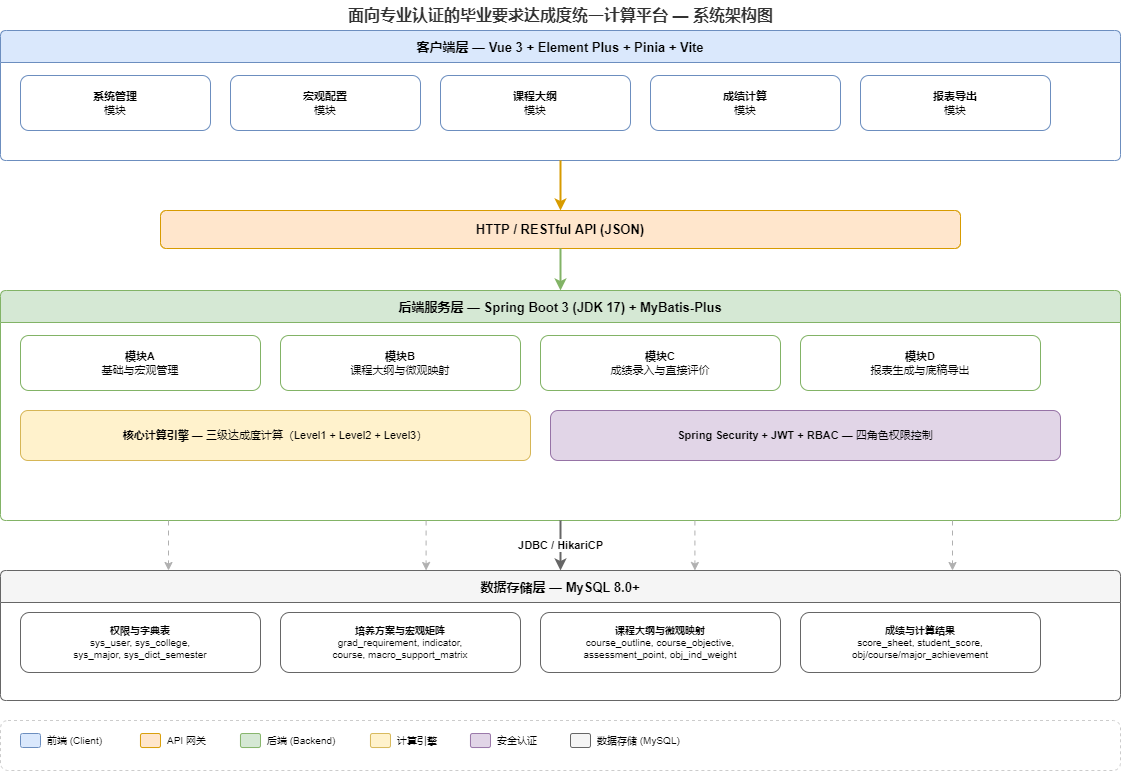

The diagram above was exported from draw.io. Its source (the exported page's mxGraphModel, read from the mxfile embedded in the PNG):
<mxGraphModel dx="1422" dy="865" grid="0" gridSize="10" guides="1" tooltips="1" connect="1" arrows="1" fold="1" page="1" pageScale="1" pageWidth="1200" pageHeight="800" math="0" shadow="0">
  <root>
    <mxCell id="0" />
    <mxCell id="1" parent="0" />
    <mxCell id="2" value="客户端层 — Vue 3 + Element Plus + Pinia + Vite" style="swimlane;startSize=32;fillColor=#dae8fc;strokeColor=#6c8ebf;fontStyle=1;fontSize=13;rounded=1;arcSize=6;swimlaneLine=1;" parent="1" vertex="1">
      <mxGeometry x="40" y="30" width="1120" height="130" as="geometry" />
    </mxCell>
    <mxCell id="3" value="&lt;b&gt;系统管理&lt;/b&gt;&lt;br&gt;模块" style="rounded=1;whiteSpace=wrap;html=1;fillColor=#FFFFFF;strokeColor=#6c8ebf;fontSize=11;" parent="2" vertex="1">
      <mxGeometry x="20" y="45" width="190" height="55" as="geometry" />
    </mxCell>
    <mxCell id="4" value="&lt;b&gt;宏观配置&lt;/b&gt;&lt;br&gt;模块" style="rounded=1;whiteSpace=wrap;html=1;fillColor=#FFFFFF;strokeColor=#6c8ebf;fontSize=11;" parent="2" vertex="1">
      <mxGeometry x="230" y="45" width="190" height="55" as="geometry" />
    </mxCell>
    <mxCell id="5" value="&lt;b&gt;课程大纲&lt;/b&gt;&lt;br&gt;模块" style="rounded=1;whiteSpace=wrap;html=1;fillColor=#FFFFFF;strokeColor=#6c8ebf;fontSize=11;" parent="2" vertex="1">
      <mxGeometry x="440" y="45" width="190" height="55" as="geometry" />
    </mxCell>
    <mxCell id="6" value="&lt;b&gt;成绩计算&lt;/b&gt;&lt;br&gt;模块" style="rounded=1;whiteSpace=wrap;html=1;fillColor=#FFFFFF;strokeColor=#6c8ebf;fontSize=11;" parent="2" vertex="1">
      <mxGeometry x="650" y="45" width="190" height="55" as="geometry" />
    </mxCell>
    <mxCell id="7" value="&lt;b&gt;报表导出&lt;/b&gt;&lt;br&gt;模块" style="rounded=1;whiteSpace=wrap;html=1;fillColor=#FFFFFF;strokeColor=#6c8ebf;fontSize=11;" parent="2" vertex="1">
      <mxGeometry x="860" y="45" width="190" height="55" as="geometry" />
    </mxCell>
    <mxCell id="8" value="HTTP / RESTful API (JSON)" style="rounded=1;whiteSpace=wrap;html=1;fillColor=#ffe6cc;strokeColor=#d79b00;fontStyle=1;fontSize=13;" parent="1" vertex="1">
      <mxGeometry x="200" y="210" width="800" height="38" as="geometry" />
    </mxCell>
    <mxCell id="21" value="" style="edgeStyle=orthogonalEdgeStyle;rounded=1;orthogonalLoop=1;jettySize=auto;html=1;strokeWidth=2;strokeColor=#d79b00;exitX=0.5;exitY=1;exitDx=0;exitDy=0;entryX=0.5;entryY=0;entryDx=0;entryDy=0;" parent="1" source="2" target="8" edge="1">
      <mxGeometry relative="1" as="geometry" />
    </mxCell>
    <mxCell id="9" value="后端服务层 — Spring Boot 3 (JDK 17) + MyBatis-Plus" style="swimlane;startSize=32;fillColor=#d5e8d4;strokeColor=#82b366;fontStyle=1;fontSize=13;rounded=1;arcSize=6;swimlaneLine=1;" parent="1" vertex="1">
      <mxGeometry x="40" y="290" width="1120" height="230" as="geometry" />
    </mxCell>
    <mxCell id="10" value="&lt;b&gt;模块A&lt;/b&gt;&lt;br&gt;基础与宏观管理" style="rounded=1;whiteSpace=wrap;html=1;fillColor=#FFFFFF;strokeColor=#82b366;fontSize=11;" parent="9" vertex="1">
      <mxGeometry x="20" y="45" width="240" height="55" as="geometry" />
    </mxCell>
    <mxCell id="11" value="&lt;b&gt;模块B&lt;/b&gt;&lt;br&gt;课程大纲与微观映射" style="rounded=1;whiteSpace=wrap;html=1;fillColor=#FFFFFF;strokeColor=#82b366;fontSize=11;" parent="9" vertex="1">
      <mxGeometry x="280" y="45" width="240" height="55" as="geometry" />
    </mxCell>
    <mxCell id="12" value="&lt;b&gt;模块C&lt;/b&gt;&lt;br&gt;成绩录入与直接评价" style="rounded=1;whiteSpace=wrap;html=1;fillColor=#FFFFFF;strokeColor=#82b366;fontSize=11;" parent="9" vertex="1">
      <mxGeometry x="540" y="45" width="240" height="55" as="geometry" />
    </mxCell>
    <mxCell id="13" value="&lt;b&gt;模块D&lt;/b&gt;&lt;br&gt;报表生成与底稿导出" style="rounded=1;whiteSpace=wrap;html=1;fillColor=#FFFFFF;strokeColor=#82b366;fontSize=11;" parent="9" vertex="1">
      <mxGeometry x="800" y="45" width="240" height="55" as="geometry" />
    </mxCell>
    <mxCell id="14" value="&lt;b&gt;核心计算引擎&lt;/b&gt; — 三级达成度计算（Level1 + Level2 + Level3）" style="rounded=1;whiteSpace=wrap;html=1;fillColor=#fff2cc;strokeColor=#d6b656;fontSize=11;fontStyle=0;" parent="9" vertex="1">
      <mxGeometry x="20" y="120" width="510" height="50" as="geometry" />
    </mxCell>
    <mxCell id="15" value="&lt;b&gt;Spring Security + JWT + RBAC&lt;/b&gt; — 四角色权限控制" style="rounded=1;whiteSpace=wrap;html=1;fillColor=#e1d5e7;strokeColor=#9673a6;fontSize=11;fontStyle=0;" parent="9" vertex="1">
      <mxGeometry x="550" y="120" width="510" height="50" as="geometry" />
    </mxCell>
    <mxCell id="22" value="" style="edgeStyle=orthogonalEdgeStyle;rounded=1;orthogonalLoop=1;jettySize=auto;html=1;strokeWidth=2;strokeColor=#82b366;exitX=0.5;exitY=1;exitDx=0;exitDy=0;entryX=0.5;entryY=0;entryDx=0;entryDy=0;" parent="1" source="8" target="9" edge="1">
      <mxGeometry relative="1" as="geometry" />
    </mxCell>
    <mxCell id="16" value="数据存储层 — MySQL 8.0+" style="swimlane;startSize=32;fillColor=#f5f5f5;strokeColor=#666666;fontStyle=1;fontSize=13;rounded=1;arcSize=6;swimlaneLine=1;" parent="1" vertex="1">
      <mxGeometry x="40" y="570" width="1120" height="130" as="geometry" />
    </mxCell>
    <mxCell id="17" value="&lt;b&gt;权限与字典表&lt;/b&gt;&lt;br&gt;sys_user, sys_college,&lt;br&gt;sys_major, sys_dict_semester" style="rounded=1;whiteSpace=wrap;html=1;fillColor=#FFFFFF;strokeColor=#666666;fontSize=10;fontStyle=0;align=center;" parent="16" vertex="1">
      <mxGeometry x="20" y="42" width="240" height="60" as="geometry" />
    </mxCell>
    <mxCell id="18" value="&lt;b&gt;培养方案与宏观矩阵&lt;/b&gt;&lt;br&gt;grad_requirement, indicator,&lt;br&gt;course, macro_support_matrix" style="rounded=1;whiteSpace=wrap;html=1;fillColor=#FFFFFF;strokeColor=#666666;fontSize=10;fontStyle=0;align=center;" parent="16" vertex="1">
      <mxGeometry x="280" y="42" width="240" height="60" as="geometry" />
    </mxCell>
    <mxCell id="19" value="&lt;b&gt;课程大纲与微观映射&lt;/b&gt;&lt;br&gt;course_outline, course_objective,&lt;br&gt;assessment_point, obj_ind_weight" style="rounded=1;whiteSpace=wrap;html=1;fillColor=#FFFFFF;strokeColor=#666666;fontSize=10;fontStyle=0;align=center;" parent="16" vertex="1">
      <mxGeometry x="540" y="42" width="240" height="60" as="geometry" />
    </mxCell>
    <mxCell id="20" value="&lt;b&gt;成绩与计算结果&lt;/b&gt;&lt;br&gt;score_sheet, student_score,&lt;br&gt;obj/course/major_achievement" style="rounded=1;whiteSpace=wrap;html=1;fillColor=#FFFFFF;strokeColor=#666666;fontSize=10;fontStyle=0;align=center;" parent="16" vertex="1">
      <mxGeometry x="800" y="42" width="240" height="60" as="geometry" />
    </mxCell>
    <mxCell id="23" value="JDBC / HikariCP" style="edgeStyle=orthogonalEdgeStyle;rounded=1;orthogonalLoop=1;jettySize=auto;html=1;strokeWidth=2;strokeColor=#666666;fontStyle=1;fontSize=11;exitX=0.5;exitY=1;exitDx=0;exitDy=0;entryX=0.5;entryY=0;entryDx=0;entryDy=0;labelBackgroundColor=#FFFFFF;" parent="1" source="9" target="16" edge="1">
      <mxGeometry relative="1" as="geometry" />
    </mxCell>
    <mxCell id="24" value="" style="endArrow=classic;dashed=1;dashPattern=5 5;html=1;strokeColor=#B0B0B0;exitX=0.15;exitY=1;exitDx=0;exitDy=0;entryX=0.15;entryY=0;entryDx=0;entryDy=0;" parent="1" source="9" target="16" edge="1">
      <mxGeometry relative="1" as="geometry" />
    </mxCell>
    <mxCell id="25" value="" style="endArrow=classic;dashed=1;dashPattern=5 5;html=1;strokeColor=#B0B0B0;exitX=0.38;exitY=1;exitDx=0;exitDy=0;entryX=0.38;entryY=0;entryDx=0;entryDy=0;" parent="1" source="9" target="16" edge="1">
      <mxGeometry relative="1" as="geometry" />
    </mxCell>
    <mxCell id="26" value="" style="endArrow=classic;dashed=1;dashPattern=5 5;html=1;strokeColor=#B0B0B0;exitX=0.62;exitY=1;exitDx=0;exitDy=0;entryX=0.62;entryY=0;entryDx=0;entryDy=0;" parent="1" source="9" target="16" edge="1">
      <mxGeometry relative="1" as="geometry" />
    </mxCell>
    <mxCell id="27" value="" style="endArrow=classic;dashed=1;dashPattern=5 5;html=1;strokeColor=#B0B0B0;exitX=0.85;exitY=1;exitDx=0;exitDy=0;entryX=0.85;entryY=0;entryDx=0;entryDy=0;" parent="1" source="9" target="16" edge="1">
      <mxGeometry relative="1" as="geometry" />
    </mxCell>
    <mxCell id="28" value="面向专业认证的毕业要求达成度统一计算平台 — 系统架构图" style="text;html=1;align=center;verticalAlign=middle;resizable=0;points=[];autosize=1;strokeColor=none;fillColor=none;fontSize=16;fontStyle=1;fontColor=#333333;" parent="1" vertex="1">
      <mxGeometry x="310" width="580" height="30" as="geometry" />
    </mxCell>
    <mxCell id="29" value="" style="rounded=1;whiteSpace=wrap;html=1;fillColor=#FFFFFF;strokeColor=#CCCCCC;dashed=1;" parent="1" vertex="1">
      <mxGeometry x="40" y="720" width="1120" height="50" as="geometry" />
    </mxCell>
    <mxCell id="30" value="" style="rounded=1;whiteSpace=wrap;html=1;fillColor=#dae8fc;strokeColor=#6c8ebf;" parent="1" vertex="1">
      <mxGeometry x="60" y="733" width="20" height="14" as="geometry" />
    </mxCell>
    <mxCell id="31" value="前端 (Client)" style="text;html=1;align=left;verticalAlign=middle;resizable=0;points=[];autosize=1;strokeColor=none;fillColor=none;fontSize=10;" parent="1" vertex="1">
      <mxGeometry x="85" y="730" width="80" height="20" as="geometry" />
    </mxCell>
    <mxCell id="32" value="" style="rounded=1;whiteSpace=wrap;html=1;fillColor=#ffe6cc;strokeColor=#d79b00;" parent="1" vertex="1">
      <mxGeometry x="180" y="733" width="20" height="14" as="geometry" />
    </mxCell>
    <mxCell id="33" value="API 网关" style="text;html=1;align=left;verticalAlign=middle;resizable=0;points=[];autosize=1;strokeColor=none;fillColor=none;fontSize=10;" parent="1" vertex="1">
      <mxGeometry x="205" y="730" width="60" height="20" as="geometry" />
    </mxCell>
    <mxCell id="34" value="" style="rounded=1;whiteSpace=wrap;html=1;fillColor=#d5e8d4;strokeColor=#82b366;" parent="1" vertex="1">
      <mxGeometry x="280" y="733" width="20" height="14" as="geometry" />
    </mxCell>
    <mxCell id="35" value="后端 (Backend)" style="text;html=1;align=left;verticalAlign=middle;resizable=0;points=[];autosize=1;strokeColor=none;fillColor=none;fontSize=10;" parent="1" vertex="1">
      <mxGeometry x="305" y="730" width="90" height="20" as="geometry" />
    </mxCell>
    <mxCell id="36" value="" style="rounded=1;whiteSpace=wrap;html=1;fillColor=#fff2cc;strokeColor=#d6b656;" parent="1" vertex="1">
      <mxGeometry x="410" y="733" width="20" height="14" as="geometry" />
    </mxCell>
    <mxCell id="37" value="计算引擎" style="text;html=1;align=left;verticalAlign=middle;resizable=0;points=[];autosize=1;strokeColor=none;fillColor=none;fontSize=10;" parent="1" vertex="1">
      <mxGeometry x="435" y="730" width="60" height="20" as="geometry" />
    </mxCell>
    <mxCell id="38" value="" style="rounded=1;whiteSpace=wrap;html=1;fillColor=#e1d5e7;strokeColor=#9673a6;" parent="1" vertex="1">
      <mxGeometry x="510" y="733" width="20" height="14" as="geometry" />
    </mxCell>
    <mxCell id="39" value="安全认证" style="text;html=1;align=left;verticalAlign=middle;resizable=0;points=[];autosize=1;strokeColor=none;fillColor=none;fontSize=10;" parent="1" vertex="1">
      <mxGeometry x="535" y="730" width="60" height="20" as="geometry" />
    </mxCell>
    <mxCell id="40" value="" style="rounded=1;whiteSpace=wrap;html=1;fillColor=#f5f5f5;strokeColor=#666666;" parent="1" vertex="1">
      <mxGeometry x="610" y="733" width="20" height="14" as="geometry" />
    </mxCell>
    <mxCell id="41" value="数据存储 (MySQL)" style="text;html=1;align=left;verticalAlign=middle;resizable=0;points=[];autosize=1;strokeColor=none;fillColor=none;fontSize=10;" parent="1" vertex="1">
      <mxGeometry x="635" y="730" width="110" height="20" as="geometry" />
    </mxCell>
  </root>
</mxGraphModel>